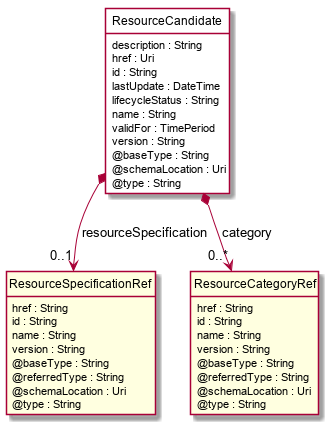

The diagram above was rendered by PlantUML. Its source (embedded in the PNG):
@startuml
hide circle
hide methods
hide stereotype
show <<Enumeration>> stereotype
skinparam class {
   BackgroundColor<<Enumeration>> #E6F5F7
   BackgroundColor<<Ref>> #FFFFE0
   BackgroundColor<<Pivot>> #FFFFFFF
   BackgroundColor #FCF2E3
}

class ResourceCandidate  <<Pivot>> {
    description : String
    href : Uri
    id : String
    lastUpdate : DateTime
    lifecycleStatus : String
    name : String
    validFor : TimePeriod
    version : String
    @baseType : String
    @schemaLocation : Uri
    @type : String
}

class ResourceSpecificationRef  <<Ref>> {
    href : String
    id : String
    name : String
    version : String
    @baseType : String
    @referredType : String
    @schemaLocation : Uri
    @type : String
}

class ResourceCategoryRef  <<Ref>> {
    href : String
    id : String
    name : String
    version : String
    @baseType : String
    @referredType : String
    @schemaLocation : Uri
    @type : String
}

ResourceCandidate *-->  "0..*" ResourceCategoryRef : category

ResourceCandidate *-->  "0..1" ResourceSpecificationRef : resourceSpecification

@enduml